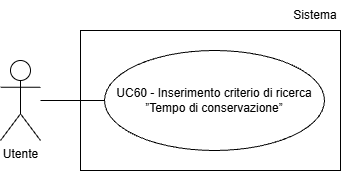

The diagram above was exported from draw.io. Its source (the exported page's mxGraphModel, read from the mxfile embedded in the PNG):
<mxGraphModel dx="1042" dy="561" grid="1" gridSize="10" guides="1" tooltips="1" connect="1" arrows="1" fold="1" page="1" pageScale="1" pageWidth="827" pageHeight="1169" math="0" shadow="0">
  <root>
    <mxCell id="0" />
    <mxCell id="1" parent="0" />
    <mxCell id="KDRVan7DTl-k169jYTlS-1" parent="1" style="shape=umlActor;verticalLabelPosition=bottom;verticalAlign=top;html=1;outlineConnect=0;" value="Utente" vertex="1">
      <mxGeometry height="80" width="40" x="200" y="250" as="geometry" />
    </mxCell>
    <mxCell id="KDRVan7DTl-k169jYTlS-3" parent="1" style="ellipse;whiteSpace=wrap;html=1;align=center;" value="UC60 - Inserimento criterio di ricerca ”Tempo di conservazione”" vertex="1">
      <mxGeometry height="100" width="220" x="304" y="240" as="geometry" />
    </mxCell>
    <mxCell id="KDRVan7DTl-k169jYTlS-4" edge="1" parent="1" style="endArrow=none;html=1;rounded=0;entryX=0;entryY=0.5;entryDx=0;entryDy=0;" target="KDRVan7DTl-k169jYTlS-3">
      <mxGeometry height="50" relative="1" width="50" as="geometry">
        <mxPoint x="240" y="290" as="sourcePoint" />
      </mxGeometry>
    </mxCell>
    <mxCell id="IC30wYNX7f5p8c0fpfwy-1" parent="1" style="rounded=0;whiteSpace=wrap;html=1;fillColor=none;" value="" vertex="1">
      <mxGeometry height="140" width="260" x="280" y="220" as="geometry" />
    </mxCell>
    <mxCell id="IC30wYNX7f5p8c0fpfwy-2" parent="1" style="text;html=1;whiteSpace=wrap;strokeColor=none;fillColor=none;align=center;verticalAlign=middle;rounded=0;" value="Sistema" vertex="1">
      <mxGeometry height="30" width="50" x="490" y="190" as="geometry" />
    </mxCell>
  </root>
</mxGraphModel>